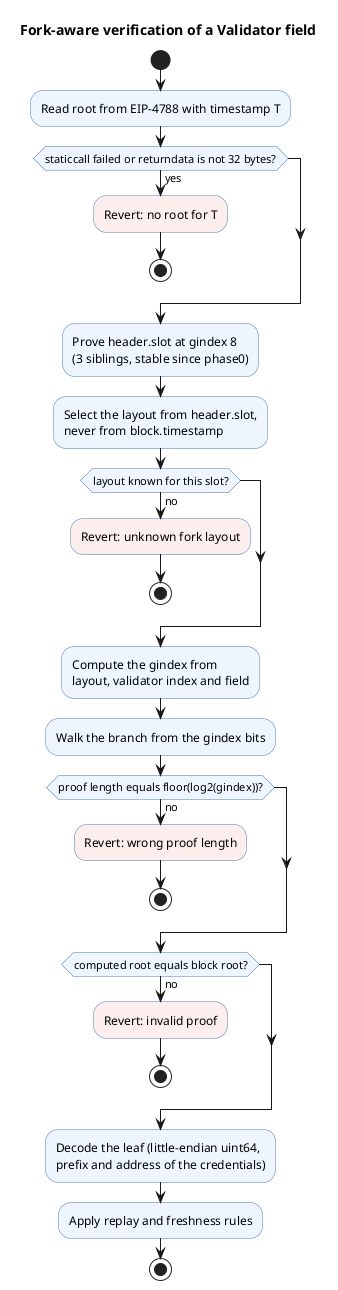

The diagram above was rendered by PlantUML. Its source (embedded in the PNG):
@startuml
title Fork-aware verification of a Validator field
skinparam shadowing false
skinparam activity {
  BackgroundColor #EEF5FF
  BorderColor #4A78B5
}
start
:Read root from EIP-4788 with timestamp T;
if (staticcall failed or returndata is not 32 bytes?) then (yes)
  :Revert: no root for T;<<#FDEEEE>>
  stop
endif
:Prove header.slot at gindex 8
(3 siblings, stable since phase0);
:Select the layout from header.slot,
never from block.timestamp;
if (layout known for this slot?) then (no)
  :Revert: unknown fork layout;<<#FDEEEE>>
  stop
endif
:Compute the gindex from
layout, validator index and field;
:Walk the branch from the gindex bits;
if (proof length equals floor(log2(gindex))?) then (no)
  :Revert: wrong proof length;<<#FDEEEE>>
  stop
endif
if (computed root equals block root?) then (no)
  :Revert: invalid proof;<<#FDEEEE>>
  stop
endif
:Decode the leaf (little-endian uint64,
prefix and address of the credentials);
:Apply replay and freshness rules;
stop
@enduml